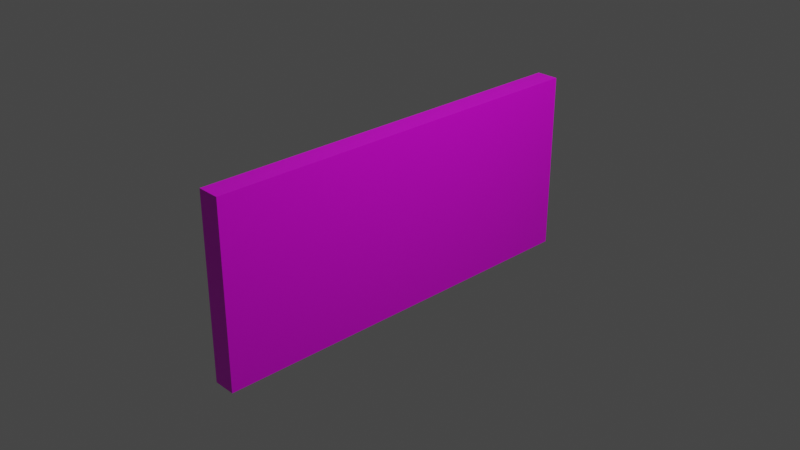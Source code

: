 # Source: keycardlvl3incorrect1.blend  (saved by Blender 3.2.14; exported with 4.5.12 LTS)
import bpy
from mathutils import Matrix  # noqa: F401  (used for matrix-valued properties, if any)

bpy.ops.wm.read_factory_settings(use_empty=True)
scene = bpy.context.scene
scene.name = 'Scene'

# ---- collections
col_collection = bpy.data.collections.new('Collection'); scene.collection.children.link(col_collection)

# ---- images (referenced by path relative to the original .blend; pixels are not part of the script)
import os
ASSET_DIR = os.environ.get("B2B_ASSET_DIR", "")  # directory of the original .blend (textures are referenced by path, not embedded)
HERE = os.path.dirname(os.path.abspath(__file__))  # packed textures are extracted next to this script under _unpacked/

def load_image(name, relpath, width, height, colorspace="sRGB"):
    """Load a texture the original file referenced (path relative to the .blend, or extracted next to this script)."""
    p = next((c for c in (os.path.join(HERE, relpath), os.path.join(ASSET_DIR, relpath)) if relpath and os.path.exists(c)), "")
    if p:
        img = bpy.data.images.load(p, check_existing=True)
        img.name = name
    else:  # same state as the original file: an image datablock whose file is absent (Cycles renders it pink)
        img = bpy.data.images.new(name, width, height)
        img.source = "FILE"
        img.filepath = "//" + (relpath or name)
    img.colorspace_settings.name = colorspace
    return img
img_pieceslvl3_png = load_image('pieceslvl3.png', 'textures/pieceslvl3.png', 1024, 1024, 'sRGB')

# ---- materials (node trees are filled in below, after node groups)
mat_incorrect3_2 = bpy.data.materials.new('incorrect3-2')
mat_incorrect3_2.alpha_threshold = 0.0
mat_incorrect3_2.use_transparent_shadow = False
mat_incorrect3_2.line_color = (0.0, 0.0, 0.0, 1.0)

# ---- material node trees
mat_incorrect3_2.use_nodes = True; mat_incorrect3_2.node_tree.nodes.clear()
_N = mat_incorrect3_2.node_tree.nodes; _L = mat_incorrect3_2.node_tree.links
n0 = _N.new('ShaderNodeOutputMaterial'); n0.name = 'Material Output'; n0.location = (300, 300)
n1 = _N.new('ShaderNodeBsdfPrincipled'); n1.name = 'Principled BSDF'; n1.location = (10, 300)
n1.distribution = 'GGX'
n1.subsurface_method = 'RANDOM_WALK_SKIN'
n1.inputs[2].default_value = 0.4
n1.inputs[3].default_value = 1.45
n1.inputs[27].default_value = (0.0, 0.0, 0.0, 1.0)
n1.inputs[28].default_value = 1.0
n2 = _N.new('ShaderNodeTexImage'); n2.name = 'Image Texture'; n2.location = (-280, 260)
n2.image = img_pieceslvl3_png
_L.new(n1.outputs[0], n0.inputs[0])
_L.new(n2.outputs[0], n1.inputs[0])
n0.is_active_output = True

# ---- world
world_world = bpy.data.worlds.new('World'); scene.world = world_world
world_world.use_nodes = True; world_world.node_tree.nodes.clear()
_N = world_world.node_tree.nodes; _L = world_world.node_tree.links
n0 = _N.new('ShaderNodeOutputWorld'); n0.name = 'World Output'; n0.location = (300, 300)
n1 = _N.new('ShaderNodeBackground'); n1.name = 'Background'; n1.location = (10, 300)
n1.inputs[0].default_value = (0.05088, 0.05088, 0.05088, 1.0)
_L.new(n1.outputs[0], n0.inputs[0])
n0.is_active_output = True
world_world.color = (0.05088, 0.05088, 0.05088)
world_world.use_sun_shadow = False
world_world.sun_shadow_jitter_overblur = 0.0

# ---- cameras
cam_camera = bpy.data.cameras.new('Camera')
cam_camera.clip_end = 100.0
cam_camera.ortho_scale = 7.314

# ---- lights
light_light = bpy.data.lights.new('Light', 'POINT')
light_light.transmission_factor = 0.0
light_light.energy = 1000.0
light_light.shadow_soft_size = 0.1
light_light.shadow_maximum_resolution = 0.006
light_light.use_absolute_resolution = True

# ---- meshes
me_cube = bpy.data.meshes.new('Cube')
me_cube.from_pydata([(1.0, 1.0, 1.0), (1.0, 1.0, -1.0), (1.0, -1.0, 1.0), (1.0, -1.0, -1.0), (-1.0, 1.0, 1.0), (-1.0, 1.0, -1.0), (-1.0, -1.0, 1.0), (-1.0, -1.0, -1.0)], [], [(0, 4, 6, 2), (3, 2, 6, 7), (7, 6, 4, 5), (5, 1, 3, 7), (1, 0, 2, 3), (5, 4, 0, 1)])
_uv = me_cube.uv_layers.new(name='UVMap')
_uv.uv.foreach_set('vector', [0.5402, 0.5, 0.6205, 0.5, 0.6205, 0.5803, 0.5402, 0.5803, 0.4598, 0.5803, 0.5402, 0.5803, 0.5402, 0.6606, 0.4598, 0.6606, 0.4598, 0.3394, 0.5402, 0.3394, 0.5402, 0.4197, 0.4598, 0.4197, 0.3795, 0.5, 0.4598, 0.5, 0.4598, 0.5803, 0.3795, 0.5803, 0.4079, 0.3269, 0.4079, 0.469, 0.2658, 0.469, 0.2658, 0.3269, 0.4598, 0.4197, 0.5402, 0.4197, 0.5402, 0.5, 0.4598, 0.5])
me_cube.materials.append(mat_incorrect3_2)
me_cube.materials.append(None)
me_cube.use_mirror_vertex_groups = False
me_cube.update()

# ---- objects
ob_cube = bpy.data.objects.new('Cube', me_cube)
ob_light = bpy.data.objects.new('Light', light_light)
ob_camera = bpy.data.objects.new('Camera', cam_camera)

# ---- transforms, parenting, visibility, modifiers, constraints
ob_cube.location = (0.0, 0.0, 0.0)
ob_cube.scale = (0.1244, 2.233, 1.0)
ob_cube.lock_rotations_4d = False
ob_cube.empty_display_type = 'ARROWS'
ob_cube.lineart.crease_threshold = 0.0
ob_light.location = (4.076, 1.005, 5.904)
ob_light.rotation_euler = (0.6503, 0.05522, 1.866)
ob_light.lock_rotations_4d = False
ob_light.empty_display_type = 'ARROWS'
ob_light.color = (0.0, 0.0, 0.0, 0.0)
ob_light.lineart.crease_threshold = 0.0
ob_camera.location = (7.359, -6.926, 4.958)
ob_camera.rotation_euler = (1.109, 0.0, 0.8149)
ob_camera.lock_rotations_4d = False
ob_camera.empty_display_type = 'ARROWS'
ob_camera.color = (0.0, 0.0, 0.0, 0.0)
ob_camera.display_type = 'WIRE'
ob_camera.lineart.crease_threshold = 0.0

# ---- collection membership
col_collection.objects.link(ob_cube)
col_collection.objects.link(ob_light)
col_collection.objects.link(ob_camera)

# ---- scene / render settings (as saved in the file)
scene.camera = ob_camera
scene.frame_start = 1; scene.frame_end = 250; scene.frame_set(1)
scene.render.engine = 'BLENDER_EEVEE_NEXT'
scene.cycles.sampling_pattern = 'TABULATED_SOBOL'
scene.cycles.use_light_tree = False
scene.view_settings.view_transform = 'Filmic'
bpy.context.view_layer.update()
